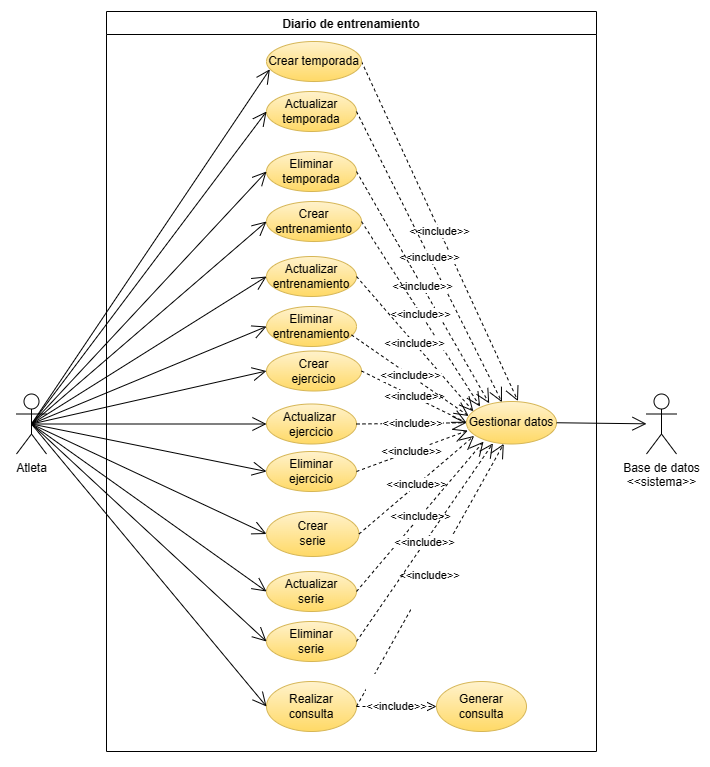

The diagram above was exported from draw.io. Its source (the exported page's mxGraphModel, read from the mxfile embedded in the PNG):
<mxGraphModel dx="1417" dy="881" grid="1" gridSize="10" guides="1" tooltips="1" connect="1" arrows="1" fold="1" page="1" pageScale="1" pageWidth="827" pageHeight="1169" math="0" shadow="0">
  <root>
    <mxCell id="0" />
    <mxCell id="1" parent="0" />
    <mxCell id="Dj4wPc10ZxoKzCyvVH66-1" value="Diario de entrenamiento" style="swimlane;" vertex="1" parent="1">
      <mxGeometry x="150" y="260" width="490" height="740" as="geometry" />
    </mxCell>
    <mxCell id="Dj4wPc10ZxoKzCyvVH66-14" value="Realizar consulta" style="ellipse;whiteSpace=wrap;html=1;gradientColor=#ffd966;fillColor=#fff2cc;strokeColor=#d6b656;" vertex="1" parent="Dj4wPc10ZxoKzCyvVH66-1">
      <mxGeometry x="160" y="670" width="90" height="50" as="geometry" />
    </mxCell>
    <mxCell id="Dj4wPc10ZxoKzCyvVH66-15" value="Generar consulta" style="ellipse;whiteSpace=wrap;html=1;fillColor=#fff2cc;strokeColor=#d6b656;gradientColor=#ffd966;" vertex="1" parent="Dj4wPc10ZxoKzCyvVH66-1">
      <mxGeometry x="330" y="670" width="90" height="50" as="geometry" />
    </mxCell>
    <mxCell id="Dj4wPc10ZxoKzCyvVH66-21" value="Gestionar datos" style="ellipse;whiteSpace=wrap;html=1;fillColor=#fff2cc;strokeColor=#d6b656;gradientColor=#ffd966;" vertex="1" parent="Dj4wPc10ZxoKzCyvVH66-1">
      <mxGeometry x="360" y="390" width="90" height="42.5" as="geometry" />
    </mxCell>
    <mxCell id="Dj4wPc10ZxoKzCyvVH66-27" value="&amp;lt;&amp;lt;include&amp;gt;&amp;gt;" style="endArrow=open;endSize=12;dashed=1;align=center;html=1;exitX=1;exitY=0.5;exitDx=0;exitDy=0;entryX=0.572;entryY=-0.01;entryDx=0;entryDy=0;entryPerimeter=0;" edge="1" parent="Dj4wPc10ZxoKzCyvVH66-1" source="Dj4wPc10ZxoKzCyvVH66-37" target="Dj4wPc10ZxoKzCyvVH66-21">
      <mxGeometry width="160" relative="1" as="geometry">
        <mxPoint x="230" y="140" as="sourcePoint" />
        <mxPoint x="470" y="150" as="targetPoint" />
        <Array as="points" />
      </mxGeometry>
    </mxCell>
    <mxCell id="Dj4wPc10ZxoKzCyvVH66-34" value="&#10;&#10;&lt;span style=&quot;color: rgb(0, 0, 0); font-family: helvetica; font-size: 11px; font-style: normal; font-weight: 400; letter-spacing: normal; text-align: center; text-indent: 0px; text-transform: none; word-spacing: 0px; background-color: rgb(255, 255, 255); display: inline; float: none;&quot;&gt;&amp;lt;&amp;lt;include&amp;gt;&amp;gt;&lt;/span&gt;&#10;&#10;" style="endArrow=open;endSize=12;dashed=1;html=1;fontColor=#000000;align=center;entryX=0.414;entryY=0.997;entryDx=0;entryDy=0;exitX=1;exitY=0.5;exitDx=0;exitDy=0;entryPerimeter=0;" edge="1" parent="Dj4wPc10ZxoKzCyvVH66-1" source="Dj4wPc10ZxoKzCyvVH66-14" target="Dj4wPc10ZxoKzCyvVH66-21">
      <mxGeometry width="160" relative="1" as="geometry">
        <mxPoint x="415" y="499" as="sourcePoint" />
        <mxPoint x="350" y="290" as="targetPoint" />
      </mxGeometry>
    </mxCell>
    <mxCell id="Dj4wPc10ZxoKzCyvVH66-36" value="&#10;&#10;&lt;span style=&quot;color: rgb(0, 0, 0); font-family: helvetica; font-size: 11px; font-style: normal; font-weight: 400; letter-spacing: normal; text-align: center; text-indent: 0px; text-transform: none; word-spacing: 0px; background-color: rgb(255, 255, 255); display: inline; float: none;&quot;&gt;&amp;lt;&amp;lt;include&amp;gt;&amp;gt;&lt;/span&gt;&#10;&#10;" style="endArrow=open;endSize=12;dashed=1;html=1;fontColor=#000000;align=center;exitX=1;exitY=0.5;exitDx=0;exitDy=0;entryX=0;entryY=0.5;entryDx=0;entryDy=0;" edge="1" parent="Dj4wPc10ZxoKzCyvVH66-1" source="Dj4wPc10ZxoKzCyvVH66-14" target="Dj4wPc10ZxoKzCyvVH66-15">
      <mxGeometry width="160" relative="1" as="geometry">
        <mxPoint x="240" y="460" as="sourcePoint" />
        <mxPoint x="385.75398162973056" y="364.26622719995066" as="targetPoint" />
      </mxGeometry>
    </mxCell>
    <mxCell id="Dj4wPc10ZxoKzCyvVH66-37" value="Crear temporada" style="ellipse;whiteSpace=wrap;html=1;gradientColor=#ffd966;fillColor=#fff2cc;strokeColor=#d6b656;" vertex="1" parent="Dj4wPc10ZxoKzCyvVH66-1">
      <mxGeometry x="160" y="30" width="95" height="40" as="geometry" />
    </mxCell>
    <mxCell id="Dj4wPc10ZxoKzCyvVH66-39" value="Actualizar &lt;br&gt;temporada" style="ellipse;whiteSpace=wrap;html=1;gradientColor=#ffd966;fillColor=#fff2cc;strokeColor=#d6b656;" vertex="1" parent="Dj4wPc10ZxoKzCyvVH66-1">
      <mxGeometry x="160" y="80" width="90" height="40" as="geometry" />
    </mxCell>
    <mxCell id="Dj4wPc10ZxoKzCyvVH66-40" value="Eliminar temporada" style="ellipse;whiteSpace=wrap;html=1;gradientColor=#ffd966;fillColor=#fff2cc;strokeColor=#d6b656;" vertex="1" parent="Dj4wPc10ZxoKzCyvVH66-1">
      <mxGeometry x="160" y="140" width="90" height="40" as="geometry" />
    </mxCell>
    <mxCell id="Dj4wPc10ZxoKzCyvVH66-41" value="Crear entrenamiento" style="ellipse;whiteSpace=wrap;html=1;gradientColor=#ffd966;fillColor=#fff2cc;strokeColor=#d6b656;" vertex="1" parent="Dj4wPc10ZxoKzCyvVH66-1">
      <mxGeometry x="160" y="190" width="95" height="40" as="geometry" />
    </mxCell>
    <mxCell id="Dj4wPc10ZxoKzCyvVH66-42" value="Actualizar entrenamiento" style="ellipse;whiteSpace=wrap;html=1;gradientColor=#ffd966;fillColor=#fff2cc;strokeColor=#d6b656;" vertex="1" parent="Dj4wPc10ZxoKzCyvVH66-1">
      <mxGeometry x="160" y="245" width="90" height="40" as="geometry" />
    </mxCell>
    <mxCell id="Dj4wPc10ZxoKzCyvVH66-43" value="Eliminar entrenamiento" style="ellipse;whiteSpace=wrap;html=1;gradientColor=#ffd966;fillColor=#fff2cc;strokeColor=#d6b656;" vertex="1" parent="Dj4wPc10ZxoKzCyvVH66-1">
      <mxGeometry x="160" y="295" width="90" height="40" as="geometry" />
    </mxCell>
    <mxCell id="Dj4wPc10ZxoKzCyvVH66-45" value="Crear &lt;br&gt;ejercicio" style="ellipse;whiteSpace=wrap;html=1;gradientColor=#ffd966;fillColor=#fff2cc;strokeColor=#d6b656;" vertex="1" parent="Dj4wPc10ZxoKzCyvVH66-1">
      <mxGeometry x="160" y="339.5" width="95" height="40" as="geometry" />
    </mxCell>
    <mxCell id="Dj4wPc10ZxoKzCyvVH66-46" value="Actualizar&amp;nbsp;&lt;br&gt;ejercicio" style="ellipse;whiteSpace=wrap;html=1;gradientColor=#ffd966;fillColor=#fff2cc;strokeColor=#d6b656;" vertex="1" parent="Dj4wPc10ZxoKzCyvVH66-1">
      <mxGeometry x="160" y="392.5" width="90" height="40" as="geometry" />
    </mxCell>
    <mxCell id="Dj4wPc10ZxoKzCyvVH66-47" value="Eliminar ejercicio" style="ellipse;whiteSpace=wrap;html=1;gradientColor=#ffd966;fillColor=#fff2cc;strokeColor=#d6b656;" vertex="1" parent="Dj4wPc10ZxoKzCyvVH66-1">
      <mxGeometry x="160" y="440" width="90" height="40" as="geometry" />
    </mxCell>
    <mxCell id="Dj4wPc10ZxoKzCyvVH66-48" value="Crear &lt;br&gt;serie" style="ellipse;whiteSpace=wrap;html=1;gradientColor=#ffd966;fillColor=#fff2cc;strokeColor=#d6b656;" vertex="1" parent="Dj4wPc10ZxoKzCyvVH66-1">
      <mxGeometry x="160" y="500" width="92.5" height="45" as="geometry" />
    </mxCell>
    <mxCell id="Dj4wPc10ZxoKzCyvVH66-49" value="Actualizar &lt;br&gt;serie" style="ellipse;whiteSpace=wrap;html=1;gradientColor=#ffd966;fillColor=#fff2cc;strokeColor=#d6b656;" vertex="1" parent="Dj4wPc10ZxoKzCyvVH66-1">
      <mxGeometry x="160" y="560" width="90" height="40" as="geometry" />
    </mxCell>
    <mxCell id="Dj4wPc10ZxoKzCyvVH66-50" value="Eliminar &lt;br&gt;serie" style="ellipse;whiteSpace=wrap;html=1;gradientColor=#ffd966;fillColor=#fff2cc;strokeColor=#d6b656;" vertex="1" parent="Dj4wPc10ZxoKzCyvVH66-1">
      <mxGeometry x="160" y="610" width="90" height="40" as="geometry" />
    </mxCell>
    <mxCell id="Dj4wPc10ZxoKzCyvVH66-69" value="&amp;lt;&amp;lt;include&amp;gt;&amp;gt;" style="endArrow=open;endSize=12;dashed=1;align=center;html=1;exitX=1;exitY=0.5;exitDx=0;exitDy=0;entryX=0.394;entryY=0.016;entryDx=0;entryDy=0;entryPerimeter=0;" edge="1" parent="Dj4wPc10ZxoKzCyvVH66-1" source="Dj4wPc10ZxoKzCyvVH66-39" target="Dj4wPc10ZxoKzCyvVH66-21">
      <mxGeometry width="160" relative="1" as="geometry">
        <mxPoint x="260" y="60" as="sourcePoint" />
        <mxPoint x="425" y="281.25" as="targetPoint" />
        <Array as="points" />
      </mxGeometry>
    </mxCell>
    <mxCell id="Dj4wPc10ZxoKzCyvVH66-71" value="&amp;lt;&amp;lt;include&amp;gt;&amp;gt;" style="endArrow=open;endSize=12;dashed=1;align=center;html=1;exitX=1;exitY=0.5;exitDx=0;exitDy=0;entryX=0.252;entryY=0.043;entryDx=0;entryDy=0;entryPerimeter=0;" edge="1" parent="Dj4wPc10ZxoKzCyvVH66-1" source="Dj4wPc10ZxoKzCyvVH66-40" target="Dj4wPc10ZxoKzCyvVH66-21">
      <mxGeometry width="160" relative="1" as="geometry">
        <mxPoint x="260" y="110" as="sourcePoint" />
        <mxPoint x="440" y="250" as="targetPoint" />
        <Array as="points" />
      </mxGeometry>
    </mxCell>
    <mxCell id="Dj4wPc10ZxoKzCyvVH66-72" value="&amp;lt;&amp;lt;include&amp;gt;&amp;gt;" style="endArrow=open;endSize=12;dashed=1;align=center;html=1;exitX=1;exitY=0.5;exitDx=0;exitDy=0;entryX=0.151;entryY=0.119;entryDx=0;entryDy=0;entryPerimeter=0;" edge="1" parent="Dj4wPc10ZxoKzCyvVH66-1" source="Dj4wPc10ZxoKzCyvVH66-41" target="Dj4wPc10ZxoKzCyvVH66-21">
      <mxGeometry width="160" relative="1" as="geometry">
        <mxPoint x="256.25" y="170" as="sourcePoint" />
        <mxPoint x="387.02" y="290.2175" as="targetPoint" />
        <Array as="points" />
      </mxGeometry>
    </mxCell>
    <mxCell id="Dj4wPc10ZxoKzCyvVH66-73" value="&amp;lt;&amp;lt;include&amp;gt;&amp;gt;" style="endArrow=open;endSize=12;dashed=1;align=center;html=1;exitX=1;exitY=0.5;exitDx=0;exitDy=0;entryX=0.076;entryY=0.232;entryDx=0;entryDy=0;entryPerimeter=0;" edge="1" parent="Dj4wPc10ZxoKzCyvVH66-1" source="Dj4wPc10ZxoKzCyvVH66-42" target="Dj4wPc10ZxoKzCyvVH66-21">
      <mxGeometry width="160" relative="1" as="geometry">
        <mxPoint x="266.25" y="180" as="sourcePoint" />
        <mxPoint x="340" y="330" as="targetPoint" />
        <Array as="points" />
      </mxGeometry>
    </mxCell>
    <mxCell id="Dj4wPc10ZxoKzCyvVH66-78" value="&amp;lt;&amp;lt;include&amp;gt;&amp;gt;" style="endArrow=open;endSize=12;dashed=1;align=center;html=1;exitX=1;exitY=0.5;exitDx=0;exitDy=0;entryX=0;entryY=0.5;entryDx=0;entryDy=0;" edge="1" parent="Dj4wPc10ZxoKzCyvVH66-1" source="Dj4wPc10ZxoKzCyvVH66-46" target="Dj4wPc10ZxoKzCyvVH66-21">
      <mxGeometry width="160" relative="1" as="geometry">
        <mxPoint x="296.25" y="210" as="sourcePoint" />
        <mxPoint x="427.02" y="330.2175" as="targetPoint" />
        <Array as="points" />
      </mxGeometry>
    </mxCell>
    <mxCell id="Dj4wPc10ZxoKzCyvVH66-79" value="&amp;lt;&amp;lt;include&amp;gt;&amp;gt;" style="endArrow=open;endSize=12;dashed=1;align=center;html=1;exitX=1;exitY=0.5;exitDx=0;exitDy=0;entryX=0.014;entryY=0.684;entryDx=0;entryDy=0;entryPerimeter=0;" edge="1" parent="Dj4wPc10ZxoKzCyvVH66-1" source="Dj4wPc10ZxoKzCyvVH66-47" target="Dj4wPc10ZxoKzCyvVH66-21">
      <mxGeometry width="160" relative="1" as="geometry">
        <mxPoint x="306.25" y="220" as="sourcePoint" />
        <mxPoint x="437.02" y="340.2175" as="targetPoint" />
        <Array as="points" />
      </mxGeometry>
    </mxCell>
    <mxCell id="Dj4wPc10ZxoKzCyvVH66-80" value="&amp;lt;&amp;lt;include&amp;gt;&amp;gt;" style="endArrow=open;endSize=12;dashed=1;align=center;html=1;exitX=1;exitY=0.5;exitDx=0;exitDy=0;entryX=0.085;entryY=0.809;entryDx=0;entryDy=0;entryPerimeter=0;" edge="1" parent="Dj4wPc10ZxoKzCyvVH66-1" source="Dj4wPc10ZxoKzCyvVH66-48" target="Dj4wPc10ZxoKzCyvVH66-21">
      <mxGeometry width="160" relative="1" as="geometry">
        <mxPoint x="255" y="470" as="sourcePoint" />
        <mxPoint x="392.9924723072281" y="317.4368462566267" as="targetPoint" />
        <Array as="points" />
      </mxGeometry>
    </mxCell>
    <mxCell id="Dj4wPc10ZxoKzCyvVH66-81" value="&amp;lt;&amp;lt;include&amp;gt;&amp;gt;" style="endArrow=open;endSize=12;dashed=1;align=center;html=1;exitX=1;exitY=0.5;exitDx=0;exitDy=0;entryX=0.189;entryY=0.945;entryDx=0;entryDy=0;entryPerimeter=0;" edge="1" parent="Dj4wPc10ZxoKzCyvVH66-1" source="Dj4wPc10ZxoKzCyvVH66-49" target="Dj4wPc10ZxoKzCyvVH66-21">
      <mxGeometry width="160" relative="1" as="geometry">
        <mxPoint x="257.5" y="537.5" as="sourcePoint" />
        <mxPoint x="417" y="350" as="targetPoint" />
        <Array as="points" />
      </mxGeometry>
    </mxCell>
    <mxCell id="Dj4wPc10ZxoKzCyvVH66-82" value="&amp;lt;&amp;lt;include&amp;gt;&amp;gt;" style="endArrow=open;endSize=12;dashed=1;align=center;html=1;exitX=1;exitY=0.5;exitDx=0;exitDy=0;entryX=0.294;entryY=0.985;entryDx=0;entryDy=0;entryPerimeter=0;" edge="1" parent="Dj4wPc10ZxoKzCyvVH66-1" source="Dj4wPc10ZxoKzCyvVH66-50" target="Dj4wPc10ZxoKzCyvVH66-21">
      <mxGeometry width="160" relative="1" as="geometry">
        <mxPoint x="257.5" y="590" as="sourcePoint" />
        <mxPoint x="390" y="450" as="targetPoint" />
        <Array as="points" />
      </mxGeometry>
    </mxCell>
    <mxCell id="Dj4wPc10ZxoKzCyvVH66-77" value="&amp;lt;&amp;lt;include&amp;gt;&amp;gt;" style="endArrow=open;endSize=12;dashed=1;align=center;html=1;exitX=1;exitY=0.5;exitDx=0;exitDy=0;entryX=0;entryY=0.5;entryDx=0;entryDy=0;" edge="1" parent="Dj4wPc10ZxoKzCyvVH66-1" source="Dj4wPc10ZxoKzCyvVH66-45" target="Dj4wPc10ZxoKzCyvVH66-21">
      <mxGeometry width="160" relative="1" as="geometry">
        <mxPoint x="286.25" y="200" as="sourcePoint" />
        <mxPoint x="370" y="310" as="targetPoint" />
        <Array as="points" />
      </mxGeometry>
    </mxCell>
    <mxCell id="Dj4wPc10ZxoKzCyvVH66-74" value="&amp;lt;&amp;lt;include&amp;gt;&amp;gt;" style="endArrow=open;endSize=12;dashed=1;align=center;html=1;exitX=0.944;exitY=0.71;exitDx=0;exitDy=0;exitPerimeter=0;entryX=0.024;entryY=0.341;entryDx=0;entryDy=0;entryPerimeter=0;" edge="1" parent="Dj4wPc10ZxoKzCyvVH66-1" source="Dj4wPc10ZxoKzCyvVH66-43" target="Dj4wPc10ZxoKzCyvVH66-21">
      <mxGeometry width="160" relative="1" as="geometry">
        <mxPoint x="276.25" y="190" as="sourcePoint" />
        <mxPoint x="370" y="300" as="targetPoint" />
        <Array as="points" />
      </mxGeometry>
    </mxCell>
    <mxCell id="Dj4wPc10ZxoKzCyvVH66-2" value="Atleta" style="shape=umlActor;verticalLabelPosition=bottom;verticalAlign=top;html=1;" vertex="1" parent="1">
      <mxGeometry x="60" y="642.5" width="30" height="60" as="geometry" />
    </mxCell>
    <mxCell id="Dj4wPc10ZxoKzCyvVH66-3" value="Base de datos &lt;br&gt;&amp;lt;&amp;lt;sistema&amp;gt;&amp;gt;" style="shape=umlActor;verticalLabelPosition=bottom;verticalAlign=top;html=1;" vertex="1" parent="1">
      <mxGeometry x="690" y="642.5" width="30" height="60" as="geometry" />
    </mxCell>
    <mxCell id="Dj4wPc10ZxoKzCyvVH66-10" value="" style="endArrow=open;endFill=1;endSize=12;html=1;exitX=0.5;exitY=0.5;exitDx=0;exitDy=0;exitPerimeter=0;entryX=0.035;entryY=0.695;entryDx=0;entryDy=0;entryPerimeter=0;" edge="1" parent="1" source="Dj4wPc10ZxoKzCyvVH66-2" target="Dj4wPc10ZxoKzCyvVH66-37">
      <mxGeometry width="160" relative="1" as="geometry">
        <mxPoint x="330" y="520" as="sourcePoint" />
        <mxPoint x="139.82918483635376" y="394.40742359312503" as="targetPoint" />
      </mxGeometry>
    </mxCell>
    <mxCell id="Dj4wPc10ZxoKzCyvVH66-11" value="" style="endArrow=open;endFill=1;endSize=12;html=1;exitX=0.5;exitY=0.5;exitDx=0;exitDy=0;exitPerimeter=0;entryX=0;entryY=0.5;entryDx=0;entryDy=0;" edge="1" parent="1" source="Dj4wPc10ZxoKzCyvVH66-2" target="Dj4wPc10ZxoKzCyvVH66-40">
      <mxGeometry width="160" relative="1" as="geometry">
        <mxPoint x="330" y="520" as="sourcePoint" />
        <mxPoint x="250" y="490.0000000000001" as="targetPoint" />
      </mxGeometry>
    </mxCell>
    <mxCell id="Dj4wPc10ZxoKzCyvVH66-12" value="" style="endArrow=open;endFill=1;endSize=12;html=1;exitX=0.5;exitY=0.5;exitDx=0;exitDy=0;exitPerimeter=0;entryX=0;entryY=0.5;entryDx=0;entryDy=0;" edge="1" parent="1" source="Dj4wPc10ZxoKzCyvVH66-2" target="Dj4wPc10ZxoKzCyvVH66-41">
      <mxGeometry width="160" relative="1" as="geometry">
        <mxPoint x="330" y="520" as="sourcePoint" />
        <mxPoint x="250" y="582.5000000000001" as="targetPoint" />
      </mxGeometry>
    </mxCell>
    <mxCell id="Dj4wPc10ZxoKzCyvVH66-13" value="" style="endArrow=open;endFill=1;endSize=12;html=1;exitX=0.5;exitY=0.5;exitDx=0;exitDy=0;exitPerimeter=0;entryX=0;entryY=0.5;entryDx=0;entryDy=0;" edge="1" parent="1" source="Dj4wPc10ZxoKzCyvVH66-2" target="Dj4wPc10ZxoKzCyvVH66-48">
      <mxGeometry width="160" relative="1" as="geometry">
        <mxPoint x="330" y="520" as="sourcePoint" />
        <mxPoint x="250" y="700" as="targetPoint" />
      </mxGeometry>
    </mxCell>
    <mxCell id="Dj4wPc10ZxoKzCyvVH66-20" value="" style="endArrow=open;endFill=1;endSize=12;html=1;exitX=0.5;exitY=0.5;exitDx=0;exitDy=0;exitPerimeter=0;entryX=0;entryY=0.5;entryDx=0;entryDy=0;" edge="1" parent="1" source="Dj4wPc10ZxoKzCyvVH66-2" target="Dj4wPc10ZxoKzCyvVH66-14">
      <mxGeometry width="160" relative="1" as="geometry">
        <mxPoint x="140" y="460" as="sourcePoint" />
        <mxPoint x="340" y="770" as="targetPoint" />
      </mxGeometry>
    </mxCell>
    <mxCell id="Dj4wPc10ZxoKzCyvVH66-52" value="" style="endArrow=open;endFill=1;endSize=12;html=1;fontColor=#000000;align=center;exitX=0.5;exitY=0.5;exitDx=0;exitDy=0;exitPerimeter=0;entryX=0;entryY=0.5;entryDx=0;entryDy=0;" edge="1" parent="1" source="Dj4wPc10ZxoKzCyvVH66-2" target="Dj4wPc10ZxoKzCyvVH66-39">
      <mxGeometry width="160" relative="1" as="geometry">
        <mxPoint x="290" y="520" as="sourcePoint" />
        <mxPoint x="450" y="520" as="targetPoint" />
      </mxGeometry>
    </mxCell>
    <mxCell id="Dj4wPc10ZxoKzCyvVH66-53" value="" style="endArrow=open;endFill=1;endSize=12;html=1;fontColor=#000000;align=center;exitX=0.5;exitY=0.5;exitDx=0;exitDy=0;exitPerimeter=0;entryX=0;entryY=0.5;entryDx=0;entryDy=0;" edge="1" parent="1" source="Dj4wPc10ZxoKzCyvVH66-2" target="Dj4wPc10ZxoKzCyvVH66-45">
      <mxGeometry width="160" relative="1" as="geometry">
        <mxPoint x="290" y="540" as="sourcePoint" />
        <mxPoint x="450" y="540" as="targetPoint" />
      </mxGeometry>
    </mxCell>
    <mxCell id="Dj4wPc10ZxoKzCyvVH66-54" value="" style="endArrow=open;endFill=1;endSize=12;html=1;fontColor=#000000;align=center;entryX=0;entryY=0.5;entryDx=0;entryDy=0;exitX=0.5;exitY=0.5;exitDx=0;exitDy=0;exitPerimeter=0;" edge="1" parent="1" source="Dj4wPc10ZxoKzCyvVH66-2" target="Dj4wPc10ZxoKzCyvVH66-46">
      <mxGeometry width="160" relative="1" as="geometry">
        <mxPoint y="460" as="sourcePoint" />
        <mxPoint x="450" y="540" as="targetPoint" />
      </mxGeometry>
    </mxCell>
    <mxCell id="Dj4wPc10ZxoKzCyvVH66-55" value="" style="endArrow=open;endFill=1;endSize=12;html=1;fontColor=#000000;align=center;entryX=0;entryY=0.5;entryDx=0;entryDy=0;exitX=0.5;exitY=0.5;exitDx=0;exitDy=0;exitPerimeter=0;" edge="1" parent="1" source="Dj4wPc10ZxoKzCyvVH66-2" target="Dj4wPc10ZxoKzCyvVH66-47">
      <mxGeometry width="160" relative="1" as="geometry">
        <mxPoint y="460" as="sourcePoint" />
        <mxPoint x="450" y="540" as="targetPoint" />
      </mxGeometry>
    </mxCell>
    <mxCell id="Dj4wPc10ZxoKzCyvVH66-56" value="" style="endArrow=open;endFill=1;endSize=12;html=1;fontColor=#000000;align=center;entryX=0;entryY=0.5;entryDx=0;entryDy=0;exitX=0.5;exitY=0.5;exitDx=0;exitDy=0;exitPerimeter=0;" edge="1" parent="1" source="Dj4wPc10ZxoKzCyvVH66-2" target="Dj4wPc10ZxoKzCyvVH66-49">
      <mxGeometry width="160" relative="1" as="geometry">
        <mxPoint y="470" as="sourcePoint" />
        <mxPoint x="450" y="670" as="targetPoint" />
      </mxGeometry>
    </mxCell>
    <mxCell id="Dj4wPc10ZxoKzCyvVH66-57" value="" style="endArrow=open;endFill=1;endSize=12;html=1;fontColor=#000000;align=center;entryX=0;entryY=0.5;entryDx=0;entryDy=0;exitX=0.5;exitY=0.5;exitDx=0;exitDy=0;exitPerimeter=0;" edge="1" parent="1" source="Dj4wPc10ZxoKzCyvVH66-2" target="Dj4wPc10ZxoKzCyvVH66-50">
      <mxGeometry width="160" relative="1" as="geometry">
        <mxPoint x="10" y="470" as="sourcePoint" />
        <mxPoint x="450" y="670" as="targetPoint" />
      </mxGeometry>
    </mxCell>
    <mxCell id="Dj4wPc10ZxoKzCyvVH66-58" value="" style="endArrow=open;endFill=1;endSize=12;html=1;fontColor=#000000;align=center;entryX=0;entryY=0.5;entryDx=0;entryDy=0;exitX=0.5;exitY=0.5;exitDx=0;exitDy=0;exitPerimeter=0;" edge="1" parent="1" source="Dj4wPc10ZxoKzCyvVH66-2" target="Dj4wPc10ZxoKzCyvVH66-42">
      <mxGeometry width="160" relative="1" as="geometry">
        <mxPoint x="10" y="470" as="sourcePoint" />
        <mxPoint x="450" y="670" as="targetPoint" />
      </mxGeometry>
    </mxCell>
    <mxCell id="Dj4wPc10ZxoKzCyvVH66-59" value="" style="endArrow=open;endFill=1;endSize=12;html=1;fontColor=#000000;align=center;entryX=0;entryY=0.5;entryDx=0;entryDy=0;exitX=0.5;exitY=0.5;exitDx=0;exitDy=0;exitPerimeter=0;" edge="1" parent="1" source="Dj4wPc10ZxoKzCyvVH66-2" target="Dj4wPc10ZxoKzCyvVH66-43">
      <mxGeometry width="160" relative="1" as="geometry">
        <mxPoint x="10" y="470" as="sourcePoint" />
        <mxPoint x="450" y="670" as="targetPoint" />
      </mxGeometry>
    </mxCell>
    <mxCell id="Dj4wPc10ZxoKzCyvVH66-68" value="" style="endArrow=open;endFill=1;endSize=12;html=1;fontColor=#000000;align=center;exitX=1;exitY=0.5;exitDx=0;exitDy=0;" edge="1" parent="1" source="Dj4wPc10ZxoKzCyvVH66-21" target="Dj4wPc10ZxoKzCyvVH66-3">
      <mxGeometry width="160" relative="1" as="geometry">
        <mxPoint x="630" y="580" as="sourcePoint" />
        <mxPoint x="450" y="610" as="targetPoint" />
      </mxGeometry>
    </mxCell>
  </root>
</mxGraphModel>